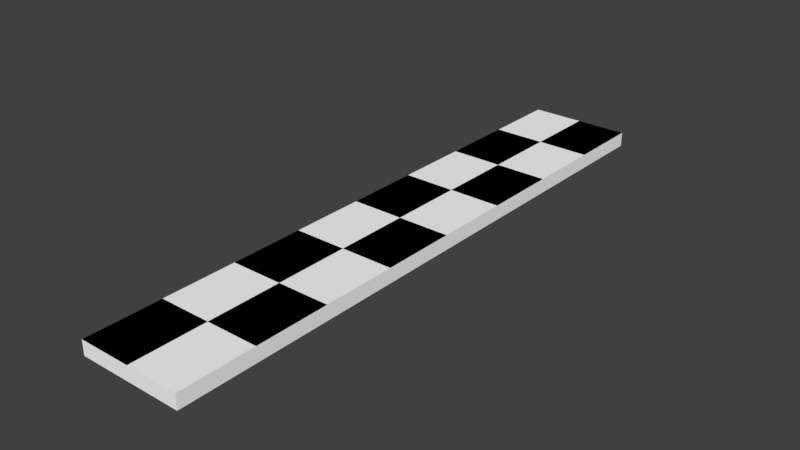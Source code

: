 # Source: Finish_Line.blend  (saved by Blender 2.79.0; exported with 4.5.12 LTS)
import bpy
from mathutils import Matrix  # noqa: F401  (used for matrix-valued properties, if any)

bpy.ops.wm.read_factory_settings(use_empty=True)
scene = bpy.context.scene
scene.name = 'Scene'

# ---- collections
col_collection_1 = bpy.data.collections.new('Collection 1'); scene.collection.children.link(col_collection_1)

# ---- materials (node trees are filled in below, after node groups)
mat_white_003 = bpy.data.materials.new('white.003')
mat_white_003.alpha_threshold = 0.0
mat_white_003.use_transparent_shadow = False
mat_white_003.diffuse_color = (0.9849, 1.0, 0.9699, 1.0)
mat_white_003.roughness = 0.5
mat_material_002 = bpy.data.materials.new('Material.002')
mat_material_002.alpha_threshold = 0.0
mat_material_002.use_transparent_shadow = False
mat_material_002.diffuse_color = (0.0, 0.0, 0.0, 1.0)
mat_material_002.roughness = 0.5

# ---- material node trees

# ---- world
world_world = bpy.data.worlds.new('World'); scene.world = world_world
world_world.color = (0.05088, 0.05088, 0.05088)
world_world.use_sun_shadow = False
world_world.sun_shadow_jitter_overblur = 0.0
world_world.cycles.sampling_method = 'MANUAL'

# ---- meshes
me_plane = bpy.data.meshes.new('Plane')
me_plane.from_pydata([(0.8247, -5.612, -0.8442), (0.8247, -5.612, -0.6285), (0.8247, 3.277, -0.8442), (0.8247, 3.277, -0.6285), (2.372, -5.612, -0.8442), (2.372, -5.612, -0.6285), (2.372, 3.277, -0.8442), (2.372, 3.277, -0.6285), (0.8247, -1.168, -0.8442), (0.8247, -1.168, -0.6285), (2.372, -1.168, -0.8442), (2.372, -1.168, -0.6285), (1.599, 3.277, -0.8442), (1.599, 3.277, -0.6285), (1.599, -5.612, -0.8442), (1.599, -5.612, -0.6285), (1.599, -1.168, -0.6285), (1.599, -1.168, -0.8442), (0.8247, -3.39, -0.8442), (2.372, -3.39, -0.6285), (0.8247, -3.39, -0.6285), (2.372, -3.39, -0.8442), (1.599, -3.39, -0.6285), (1.599, -3.39, -0.8442), (0.8247, 1.055, -0.6285), (2.372, 1.055, -0.8442), (0.8247, 1.055, -0.8442), (2.372, 1.055, -0.6285), (1.599, 1.055, -0.8442), (1.599, 1.055, -0.6285), (0.8247, -0.05659, -0.8442), (2.372, -0.05659, -0.6285), (1.599, -0.05659, -0.8442), (1.599, -0.05659, -0.6285), (0.8247, -0.05659, -0.6285), (2.372, -0.05659, -0.8442), (0.8247, -2.279, -0.6285), (2.372, -2.279, -0.8442), (0.8247, -2.279, -0.8442), (2.372, -2.279, -0.6285), (1.599, -2.279, -0.6285), (1.599, -2.279, -0.8442), (0.8247, -4.501, -0.8442), (2.372, -4.501, -0.6285), (1.599, -4.501, -0.6285), (1.599, -4.501, -0.8442), (0.8247, -4.501, -0.6285), (2.372, -4.501, -0.8442), (0.8247, 2.166, -0.6285), (2.372, 2.166, -0.8442), (0.8247, 2.166, -0.8442), (2.372, 2.166, -0.6285), (1.599, 2.166, -0.8442), (1.599, 2.166, -0.6285)], [], [(50, 48, 3, 2), (12, 13, 7, 6), (47, 43, 5, 4), (14, 15, 1, 0), (45, 47, 4, 14), (44, 46, 1, 15), (33, 34, 9, 16), (32, 35, 10, 17), (35, 31, 11, 10), (38, 36, 9, 8), (30, 32, 17, 8), (31, 33, 16, 11), (43, 44, 15, 5), (42, 45, 14, 0), (4, 5, 15, 14), (2, 3, 13, 12), (38, 41, 23, 18), (39, 40, 22, 19), (42, 46, 20, 18), (40, 36, 20, 22), (41, 37, 21, 23), (37, 39, 19, 21), (51, 53, 29, 27), (50, 52, 28, 26), (49, 51, 27, 25), (52, 49, 25, 28), (53, 48, 24, 29), (30, 34, 24, 26), (8, 9, 34, 30), (27, 29, 33, 31), (26, 28, 32, 30), (25, 27, 31, 35), (28, 25, 35, 32), (29, 24, 34, 33), (10, 11, 39, 37), (17, 10, 37, 41), (16, 9, 36, 40), (11, 16, 40, 39), (8, 17, 41, 38), (18, 20, 36, 38), (0, 1, 46, 42), (18, 23, 45, 42), (19, 22, 44, 43), (22, 20, 46, 44), (23, 21, 47, 45), (21, 19, 43, 47), (13, 3, 48, 53), (12, 6, 49, 52), (6, 7, 51, 49), (2, 12, 52, 50), (7, 13, 53, 51), (26, 24, 48, 50)])
me_plane.polygons.foreach_set('material_index', [0, 0, 0, 0, 0, 1, 1, 0, 0, 0, 0, 0, 0, 0, 0, 0, 0, 0, 0, 1, 0, 0, 0, 0, 0, 0, 1, 0, 0, 1, 0, 0, 0, 0, 0, 0, 0, 1, 0, 0, 0, 0, 1, 0, 0, 0, 0, 0, 0, 0, 1, 0])
me_plane.materials.append(mat_white_003)
me_plane.materials.append(mat_material_002)
me_plane.use_remesh_preserve_volume = False
me_plane.use_remesh_preserve_attributes = False
me_plane.use_mirror_vertex_groups = False
me_plane.update()

# ---- objects
ob_plane = bpy.data.objects.new('Plane', me_plane)

# ---- transforms, parenting, visibility, modifiers, constraints
ob_plane.location = (0.2786, 0.8623, 1.0)
ob_plane.scale = (1.292, 1.292, 1.292)
ob_plane.lineart.crease_threshold = 0.0

# ---- collection membership
col_collection_1.objects.link(ob_plane)

# ---- scene / render settings (as saved in the file)
scene.frame_start = 1; scene.frame_end = 250; scene.frame_set(1)
scene.render.engine = 'BLENDER_EEVEE_NEXT'
scene.render.resolution_percentage = 50
scene.render.dither_intensity = 0.0
scene.cycles.use_denoising = False
scene.cycles.samples = 128
scene.cycles.sampling_pattern = 'TABULATED_SOBOL'
scene.cycles.use_adaptive_sampling = False
scene.cycles.use_light_tree = False
scene.cycles.blur_glossy = 0.0
scene.cycles.sample_clamp_indirect = 0.0
scene.view_settings.view_transform = 'Standard'
bpy.context.view_layer.update()

# ---- added for rendering (the .blend has no active camera and no usable light): camera, sun
cam_auto = bpy.data.cameras.new('AutoCamera')
cam_auto.lens = 50.0
cam_auto.sensor_width = 36.0
cam_auto.clip_end = 1000.0
ob_auto_camera = bpy.data.objects.new('AutoCamera', cam_auto)
scene.collection.objects.link(ob_auto_camera)
ob_auto_camera.location = (13.1343, -13.5947, 8.68057)
ob_auto_camera.rotation_euler = (1.09748, -7.21219e-08, 0.694738)
scene.camera = ob_auto_camera
light_auto_sun = bpy.data.lights.new('AutoSun', 'SUN')
light_auto_sun.energy = 3.0
light_auto_sun.angle = 0.0523599
ob_auto_sun = bpy.data.objects.new('AutoSun', light_auto_sun)
scene.collection.objects.link(ob_auto_sun)
ob_auto_sun.rotation_euler = (0.872665, 0.174533, 0.523599)
bpy.context.view_layer.update()
